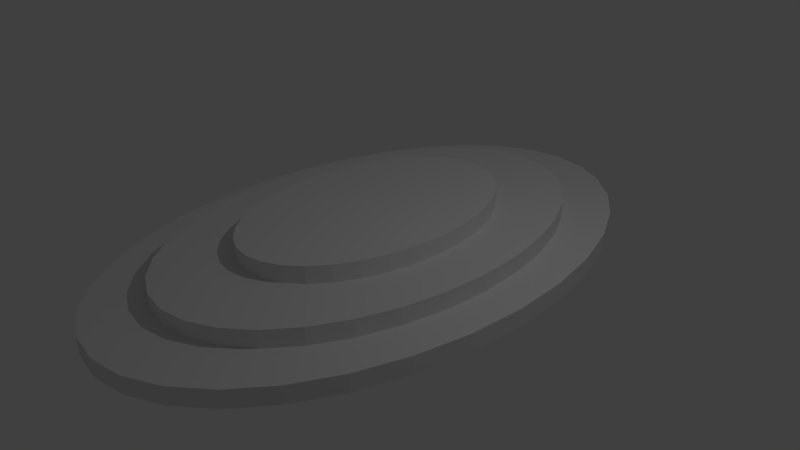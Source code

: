 # Source: stage.blend  (saved by Blender 2.77.0; exported with 4.5.12 LTS)
import bpy
from mathutils import Matrix  # noqa: F401  (used for matrix-valued properties, if any)

bpy.ops.wm.read_factory_settings(use_empty=True)
scene = bpy.context.scene
scene.name = 'Scene'

# ---- collections
col_collection_1 = bpy.data.collections.new('Collection 1'); scene.collection.children.link(col_collection_1)

# ---- world
world_world = bpy.data.worlds.new('World'); scene.world = world_world
world_world.color = (0.05088, 0.05088, 0.05088)
world_world.use_sun_shadow = False
world_world.sun_shadow_jitter_overblur = 0.0
world_world.cycles.sampling_method = 'MANUAL'

# ---- cameras
cam_camera = bpy.data.cameras.new('Camera')
cam_camera.clip_end = 100.0
cam_camera.lens = 35.0
cam_camera.sensor_width = 32.0
cam_camera.sensor_height = 18.0
cam_camera.ortho_scale = 7.314
cam_camera.dof.focus_distance = 0.0
cam_camera.dof.aperture_fstop = 128.0

# ---- lights
light_lamp = bpy.data.lights.new('Lamp', 'POINT')
light_lamp.transmission_factor = 0.0
light_lamp.cutoff_distance = 30.0
light_lamp.energy = 100.0
light_lamp.shadow_buffer_clip_start = 1.001
light_lamp.shadow_soft_size = 0.1
light_lamp.shadow_maximum_resolution = 0.006
light_lamp.use_absolute_resolution = True

# ---- meshes
me_cylinder = bpy.data.meshes.new('Cylinder')
me_cylinder.from_pydata([(0.0, 1.0, -1.0), (0.0, 1.0, 1.0), (0.1951, 0.9808, -1.0), (0.1951, 0.9808, 1.0), (0.3827, 0.9239, -1.0), (0.3827, 0.9239, 1.0), (0.5556, 0.8315, -1.0), (0.5556, 0.8315, 1.0), (0.7071, 0.7071, -1.0), (0.7071, 0.7071, 1.0), (0.8315, 0.5556, -1.0), (0.8315, 0.5556, 1.0), (0.9239, 0.3827, -1.0), (0.9239, 0.3827, 1.0), (0.9808, 0.1951, -1.0), (0.9808, 0.1951, 1.0), (1.0, 7.55e-08, -1.0), (1.0, 7.55e-08, 1.0), (0.9808, -0.1951, -1.0), (0.9808, -0.1951, 1.0), (0.9239, -0.3827, -1.0), (0.9239, -0.3827, 1.0), (0.8315, -0.5556, -1.0), (0.8315, -0.5556, 1.0), (0.7071, -0.7071, -1.0), (0.7071, -0.7071, 1.0), (0.5556, -0.8315, -1.0), (0.5556, -0.8315, 1.0), (0.3827, -0.9239, -1.0), (0.3827, -0.9239, 1.0), (0.1951, -0.9808, -1.0), (0.1951, -0.9808, 1.0), (-3.258e-07, -1.0, -1.0), (-3.258e-07, -1.0, 1.0), (-0.1951, -0.9808, -1.0), (-0.1951, -0.9808, 1.0), (-0.3827, -0.9239, -1.0), (-0.3827, -0.9239, 1.0), (-0.5556, -0.8315, -1.0), (-0.5556, -0.8315, 1.0), (-0.7071, -0.7071, -1.0), (-0.7071, -0.7071, 1.0), (-0.8315, -0.5556, -1.0), (-0.8315, -0.5556, 1.0), (-0.9239, -0.3827, -1.0), (-0.9239, -0.3827, 1.0), (-0.9808, -0.1951, -1.0), (-0.9808, -0.1951, 1.0), (-1.0, 9.656e-07, -1.0), (-1.0, 9.656e-07, 1.0), (-0.9808, 0.1951, -1.0), (-0.9808, 0.1951, 1.0), (-0.9239, 0.3827, -1.0), (-0.9239, 0.3827, 1.0), (-0.8315, 0.5556, -1.0), (-0.8315, 0.5556, 1.0), (-0.7071, 0.7071, -1.0), (-0.7071, 0.7071, 1.0), (-0.5556, 0.8315, -1.0), (-0.5556, 0.8315, 1.0), (-0.3827, 0.9239, -1.0), (-0.3827, 0.9239, 1.0), (-0.1951, 0.9808, -1.0), (-0.1951, 0.9808, 1.0)], [], [(0, 1, 3, 2), (2, 3, 5, 4), (4, 5, 7, 6), (6, 7, 9, 8), (8, 9, 11, 10), (10, 11, 13, 12), (12, 13, 15, 14), (14, 15, 17, 16), (16, 17, 19, 18), (18, 19, 21, 20), (20, 21, 23, 22), (22, 23, 25, 24), (24, 25, 27, 26), (26, 27, 29, 28), (28, 29, 31, 30), (30, 31, 33, 32), (32, 33, 35, 34), (34, 35, 37, 36), (36, 37, 39, 38), (38, 39, 41, 40), (40, 41, 43, 42), (42, 43, 45, 44), (44, 45, 47, 46), (46, 47, 49, 48), (48, 49, 51, 50), (50, 51, 53, 52), (52, 53, 55, 54), (54, 55, 57, 56), (56, 57, 59, 58), (58, 59, 61, 60), (3, 1, 63, 61, 59, 57, 55, 53, 51, 49, 47, 45, 43, 41, 39, 37, 35, 33, 31, 29, 27, 25, 23, 21, 19, 17, 15, 13, 11, 9, 7, 5), (60, 61, 63, 62), (62, 63, 1, 0), (0, 2, 4, 6, 8, 10, 12, 14, 16, 18, 20, 22, 24, 26, 28, 30, 32, 34, 36, 38, 40, 42, 44, 46, 48, 50, 52, 54, 56, 58, 60, 62)])
me_cylinder.use_remesh_preserve_volume = False
me_cylinder.use_remesh_preserve_attributes = False
me_cylinder.use_mirror_vertex_groups = False
me_cylinder.update()
me_cylinder_001 = bpy.data.meshes.new('Cylinder.001')
me_cylinder_001.from_pydata([(0.0, 1.0, -1.0), (0.0, 1.0, 1.0), (0.1951, 0.9808, -1.0), (0.1951, 0.9808, 1.0), (0.3827, 0.9239, -1.0), (0.3827, 0.9239, 1.0), (0.5556, 0.8315, -1.0), (0.5556, 0.8315, 1.0), (0.7071, 0.7071, -1.0), (0.7071, 0.7071, 1.0), (0.8315, 0.5556, -1.0), (0.8315, 0.5556, 1.0), (0.9239, 0.3827, -1.0), (0.9239, 0.3827, 1.0), (0.9808, 0.1951, -1.0), (0.9808, 0.1951, 1.0), (1.0, 7.55e-08, -1.0), (1.0, 7.55e-08, 1.0), (0.9808, -0.1951, -1.0), (0.9808, -0.1951, 1.0), (0.9239, -0.3827, -1.0), (0.9239, -0.3827, 1.0), (0.8315, -0.5556, -1.0), (0.8315, -0.5556, 1.0), (0.7071, -0.7071, -1.0), (0.7071, -0.7071, 1.0), (0.5556, -0.8315, -1.0), (0.5556, -0.8315, 1.0), (0.3827, -0.9239, -1.0), (0.3827, -0.9239, 1.0), (0.1951, -0.9808, -1.0), (0.1951, -0.9808, 1.0), (-3.258e-07, -1.0, -1.0), (-3.258e-07, -1.0, 1.0), (-0.1951, -0.9808, -1.0), (-0.1951, -0.9808, 1.0), (-0.3827, -0.9239, -1.0), (-0.3827, -0.9239, 1.0), (-0.5556, -0.8315, -1.0), (-0.5556, -0.8315, 1.0), (-0.7071, -0.7071, -1.0), (-0.7071, -0.7071, 1.0), (-0.8315, -0.5556, -1.0), (-0.8315, -0.5556, 1.0), (-0.9239, -0.3827, -1.0), (-0.9239, -0.3827, 1.0), (-0.9808, -0.1951, -1.0), (-0.9808, -0.1951, 1.0), (-1.0, 9.656e-07, -1.0), (-1.0, 9.656e-07, 1.0), (-0.9808, 0.1951, -1.0), (-0.9808, 0.1951, 1.0), (-0.9239, 0.3827, -1.0), (-0.9239, 0.3827, 1.0), (-0.8315, 0.5556, -1.0), (-0.8315, 0.5556, 1.0), (-0.7071, 0.7071, -1.0), (-0.7071, 0.7071, 1.0), (-0.5556, 0.8315, -1.0), (-0.5556, 0.8315, 1.0), (-0.3827, 0.9239, -1.0), (-0.3827, 0.9239, 1.0), (-0.1951, 0.9808, -1.0), (-0.1951, 0.9808, 1.0)], [], [(0, 1, 3, 2), (2, 3, 5, 4), (4, 5, 7, 6), (6, 7, 9, 8), (8, 9, 11, 10), (10, 11, 13, 12), (12, 13, 15, 14), (14, 15, 17, 16), (16, 17, 19, 18), (18, 19, 21, 20), (20, 21, 23, 22), (22, 23, 25, 24), (24, 25, 27, 26), (26, 27, 29, 28), (28, 29, 31, 30), (30, 31, 33, 32), (32, 33, 35, 34), (34, 35, 37, 36), (36, 37, 39, 38), (38, 39, 41, 40), (40, 41, 43, 42), (42, 43, 45, 44), (44, 45, 47, 46), (46, 47, 49, 48), (48, 49, 51, 50), (50, 51, 53, 52), (52, 53, 55, 54), (54, 55, 57, 56), (56, 57, 59, 58), (58, 59, 61, 60), (3, 1, 63, 61, 59, 57, 55, 53, 51, 49, 47, 45, 43, 41, 39, 37, 35, 33, 31, 29, 27, 25, 23, 21, 19, 17, 15, 13, 11, 9, 7, 5), (60, 61, 63, 62), (62, 63, 1, 0), (0, 2, 4, 6, 8, 10, 12, 14, 16, 18, 20, 22, 24, 26, 28, 30, 32, 34, 36, 38, 40, 42, 44, 46, 48, 50, 52, 54, 56, 58, 60, 62)])
me_cylinder_001.use_remesh_preserve_volume = False
me_cylinder_001.use_remesh_preserve_attributes = False
me_cylinder_001.use_mirror_vertex_groups = False
me_cylinder_001.update()
me_cylinder_002 = bpy.data.meshes.new('Cylinder.002')
me_cylinder_002.from_pydata([(0.0, 1.0, -1.0), (0.0, 1.0, 1.0), (0.1951, 0.9808, -1.0), (0.1951, 0.9808, 1.0), (0.3827, 0.9239, -1.0), (0.3827, 0.9239, 1.0), (0.5556, 0.8315, -1.0), (0.5556, 0.8315, 1.0), (0.7071, 0.7071, -1.0), (0.7071, 0.7071, 1.0), (0.8315, 0.5556, -1.0), (0.8315, 0.5556, 1.0), (0.9239, 0.3827, -1.0), (0.9239, 0.3827, 1.0), (0.9808, 0.1951, -1.0), (0.9808, 0.1951, 1.0), (1.0, 7.55e-08, -1.0), (1.0, 7.55e-08, 1.0), (0.9808, -0.1951, -1.0), (0.9808, -0.1951, 1.0), (0.9239, -0.3827, -1.0), (0.9239, -0.3827, 1.0), (0.8315, -0.5556, -1.0), (0.8315, -0.5556, 1.0), (0.7071, -0.7071, -1.0), (0.7071, -0.7071, 1.0), (0.5556, -0.8315, -1.0), (0.5556, -0.8315, 1.0), (0.3827, -0.9239, -1.0), (0.3827, -0.9239, 1.0), (0.1951, -0.9808, -1.0), (0.1951, -0.9808, 1.0), (-3.258e-07, -1.0, -1.0), (-3.258e-07, -1.0, 1.0), (-0.1951, -0.9808, -1.0), (-0.1951, -0.9808, 1.0), (-0.3827, -0.9239, -1.0), (-0.3827, -0.9239, 1.0), (-0.5556, -0.8315, -1.0), (-0.5556, -0.8315, 1.0), (-0.7071, -0.7071, -1.0), (-0.7071, -0.7071, 1.0), (-0.8315, -0.5556, -1.0), (-0.8315, -0.5556, 1.0), (-0.9239, -0.3827, -1.0), (-0.9239, -0.3827, 1.0), (-0.9808, -0.1951, -1.0), (-0.9808, -0.1951, 1.0), (-1.0, 9.656e-07, -1.0), (-1.0, 9.656e-07, 1.0), (-0.9808, 0.1951, -1.0), (-0.9808, 0.1951, 1.0), (-0.9239, 0.3827, -1.0), (-0.9239, 0.3827, 1.0), (-0.8315, 0.5556, -1.0), (-0.8315, 0.5556, 1.0), (-0.7071, 0.7071, -1.0), (-0.7071, 0.7071, 1.0), (-0.5556, 0.8315, -1.0), (-0.5556, 0.8315, 1.0), (-0.3827, 0.9239, -1.0), (-0.3827, 0.9239, 1.0), (-0.1951, 0.9808, -1.0), (-0.1951, 0.9808, 1.0)], [], [(0, 1, 3, 2), (2, 3, 5, 4), (4, 5, 7, 6), (6, 7, 9, 8), (8, 9, 11, 10), (10, 11, 13, 12), (12, 13, 15, 14), (14, 15, 17, 16), (16, 17, 19, 18), (18, 19, 21, 20), (20, 21, 23, 22), (22, 23, 25, 24), (24, 25, 27, 26), (26, 27, 29, 28), (28, 29, 31, 30), (30, 31, 33, 32), (32, 33, 35, 34), (34, 35, 37, 36), (36, 37, 39, 38), (38, 39, 41, 40), (40, 41, 43, 42), (42, 43, 45, 44), (44, 45, 47, 46), (46, 47, 49, 48), (48, 49, 51, 50), (50, 51, 53, 52), (52, 53, 55, 54), (54, 55, 57, 56), (56, 57, 59, 58), (58, 59, 61, 60), (3, 1, 63, 61, 59, 57, 55, 53, 51, 49, 47, 45, 43, 41, 39, 37, 35, 33, 31, 29, 27, 25, 23, 21, 19, 17, 15, 13, 11, 9, 7, 5), (60, 61, 63, 62), (62, 63, 1, 0), (0, 2, 4, 6, 8, 10, 12, 14, 16, 18, 20, 22, 24, 26, 28, 30, 32, 34, 36, 38, 40, 42, 44, 46, 48, 50, 52, 54, 56, 58, 60, 62)])
me_cylinder_002.use_remesh_preserve_volume = False
me_cylinder_002.use_remesh_preserve_attributes = False
me_cylinder_002.use_mirror_vertex_groups = False
me_cylinder_002.update()

# ---- objects
ob_cylinder = bpy.data.objects.new('Cylinder', me_cylinder)
ob_lamp = bpy.data.objects.new('Lamp', light_lamp)
ob_camera = bpy.data.objects.new('Camera', cam_camera)
ob_cylinder_001 = bpy.data.objects.new('Cylinder.001', me_cylinder_001)
ob_cylinder_002 = bpy.data.objects.new('Cylinder.002', me_cylinder_002)

# ---- transforms, parenting, visibility, modifiers, constraints
ob_cylinder.location = (0.0, 0.0, 0.1415)
ob_cylinder.scale = (2.428, 3.822, 0.115)
ob_cylinder.lineart.crease_threshold = 0.0
ob_lamp.location = (4.076, 1.005, 5.904)
ob_lamp.rotation_euler = (0.6503, 0.05522, 1.866)
ob_lamp.lock_rotations_4d = False
ob_lamp.empty_display_type = 'ARROWS'
ob_lamp.color = (0.0, 0.0, 0.0, 0.0)
ob_lamp.lineart.crease_threshold = 0.0
ob_camera.location = (7.481, -6.508, 5.344)
ob_camera.rotation_euler = (1.109, 0.01082, 0.8149)
ob_camera.lock_rotations_4d = False
ob_camera.empty_display_type = 'ARROWS'
ob_camera.color = (0.0, 0.0, 0.0, 0.0)
ob_camera.display_type = 'WIRE'
ob_camera.lineart.crease_threshold = 0.0
ob_cylinder_001.location = (0.0, 0.0, 0.3665)
ob_cylinder_001.scale = (1.907, 3.002, 0.115)
ob_cylinder_001.lineart.crease_threshold = 0.0
ob_cylinder_002.location = (0.0, 0.0, 0.5915)
ob_cylinder_002.scale = (1.209, 1.904, 0.115)
ob_cylinder_002.lineart.crease_threshold = 0.0

# ---- collection membership
col_collection_1.objects.link(ob_cylinder)
col_collection_1.objects.link(ob_lamp)
col_collection_1.objects.link(ob_camera)
col_collection_1.objects.link(ob_cylinder_001)
col_collection_1.objects.link(ob_cylinder_002)

# ---- scene / render settings (as saved in the file)
scene.camera = ob_camera
scene.frame_start = 1; scene.frame_end = 250; scene.frame_set(1)
scene.render.engine = 'BLENDER_EEVEE_NEXT'
scene.render.resolution_percentage = 50
scene.render.dither_intensity = 0.0
scene.cycles.use_denoising = False
scene.cycles.samples = 128
scene.cycles.sampling_pattern = 'TABULATED_SOBOL'
scene.cycles.light_sampling_threshold = 0.0
scene.cycles.use_adaptive_sampling = False
scene.cycles.use_light_tree = False
scene.cycles.blur_glossy = 0.0
scene.cycles.sample_clamp_indirect = 0.0
scene.view_settings.view_transform = 'Standard'
bpy.context.view_layer.update()
